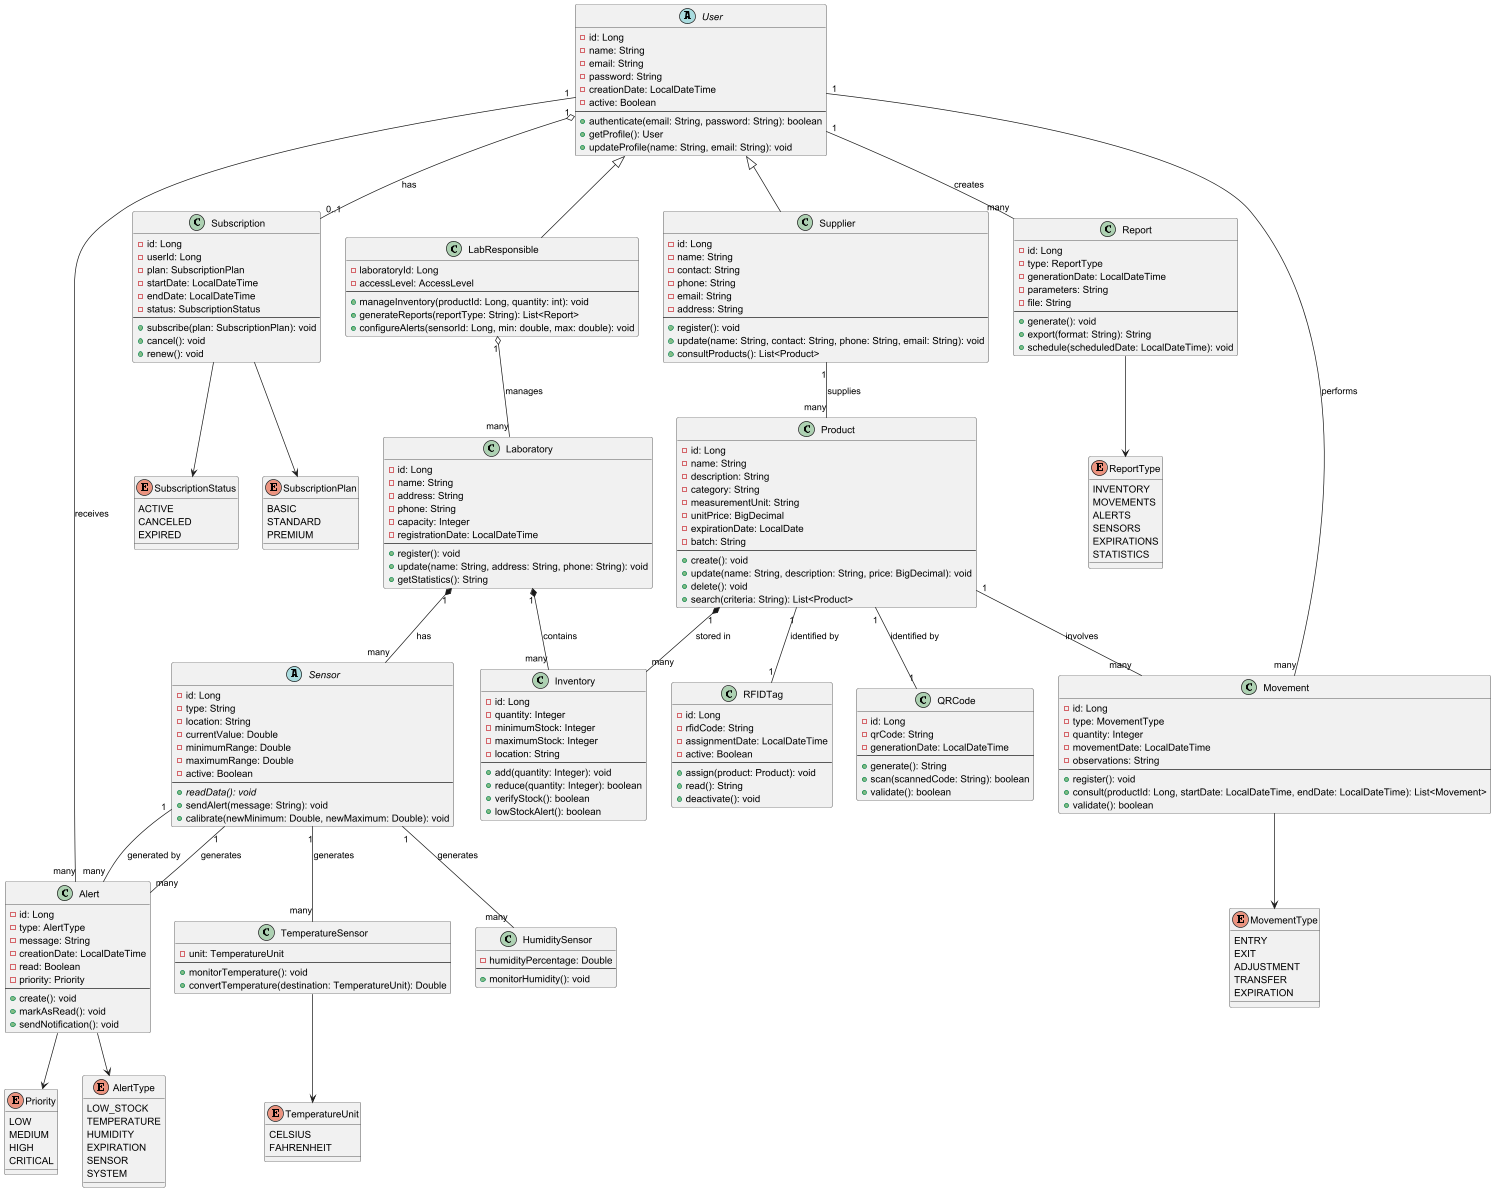

The diagram above was rendered by PlantUML. Its source (embedded in the PNG):
@startuml LabIoT_ClassDiagram

' ====== USER CLASSES ======
abstract class User {
    - id: Long
    - name: String
    - email: String
    - password: String
    - creationDate: LocalDateTime
    - active: Boolean
    --
    + authenticate(email: String, password: String): boolean
    + getProfile(): User
    + updateProfile(name: String, email: String): void
}

class LabResponsible {
    - laboratoryId: Long
    - accessLevel: AccessLevel
    --
    + manageInventory(productId: Long, quantity: int): void
    + generateReports(reportType: String): List<Report>
    + configureAlerts(sensorId: Long, min: double, max: double): void
}

' ====== SUBSCRIPTION EPIC ======
class Subscription {
    - id: Long
    - userId: Long
    - plan: SubscriptionPlan
    - startDate: LocalDateTime
    - endDate: LocalDateTime
    - status: SubscriptionStatus
    --
    + subscribe(plan: SubscriptionPlan): void
    + cancel(): void
    + renew(): void
}
enum SubscriptionPlan {
    BASIC
    STANDARD
    PREMIUM
}
enum SubscriptionStatus {
    ACTIVE
    CANCELED
    EXPIRED
}

' ====== LABORATORY CLASS ======
class Laboratory {
    - id: Long
    - name: String
    - address: String
    - phone: String
    - capacity: Integer
    - registrationDate: LocalDateTime
    --
    + register(): void
    + update(name: String, address: String, phone: String): void
    + getStatistics(): String
}

' ====== PRODUCT AND INVENTORY CLASSES ======
class Product {
    - id: Long
    - name: String
    - description: String
    - category: String
    - measurementUnit: String
    - unitPrice: BigDecimal
    - expirationDate: LocalDate
    - batch: String
    --
    + create(): void
    + update(name: String, description: String, price: BigDecimal): void
    + delete(): void
    + search(criteria: String): List<Product>
}

class Inventory {
    - id: Long
    - quantity: Integer
    - minimumStock: Integer
    - maximumStock: Integer
    - location: String
    --
    + add(quantity: Integer): void
    + reduce(quantity: Integer): boolean
    + verifyStock(): boolean
    + lowStockAlert(): boolean
}

class Supplier {
    - id: Long
    - name: String
    - contact: String
    - phone: String
    - email: String
    - address: String
    --
    + register(): void
    + update(name: String, contact: String, phone: String, email: String): void
    + consultProducts(): List<Product>
}

' ====== IoT IDENTIFICATION CLASSES ======
class RFIDTag {
    - id: Long
    - rfidCode: String
    - assignmentDate: LocalDateTime
    - active: Boolean
    --
    + assign(product: Product): void
    + read(): String
    + deactivate(): void
}

class QRCode {
    - id: Long
    - qrCode: String
    - generationDate: LocalDateTime
    --
    + generate(): String
    + scan(scannedCode: String): boolean
    + validate(): boolean
}

' ====== IoT SENSOR CLASSES ======
abstract class Sensor {
    - id: Long
    - type: String
    - location: String
    - currentValue: Double
    - minimumRange: Double
    - maximumRange: Double
    - active: Boolean
    --
    + {abstract} readData(): void
    + sendAlert(message: String): void
    + calibrate(newMinimum: Double, newMaximum: Double): void
}

class TemperatureSensor {
    - unit: TemperatureUnit
    --
    + monitorTemperature(): void
    + convertTemperature(destination: TemperatureUnit): Double
}

class HumiditySensor {
    - humidityPercentage: Double
    --
    + monitorHumidity(): void
}

enum TemperatureUnit {
    CELSIUS
    FAHRENHEIT
}

' ====== ALERT AND REPORT CLASSES ======
class Alert {
    - id: Long
    - type: AlertType
    - message: String
    - creationDate: LocalDateTime
    - read: Boolean
    - priority: Priority
    --
    + create(): void
    + markAsRead(): void
    + sendNotification(): void
}

enum AlertType {
    LOW_STOCK
    TEMPERATURE
    HUMIDITY
    EXPIRATION
    SENSOR
    SYSTEM
}

enum Priority {
    LOW
    MEDIUM
    HIGH
    CRITICAL
}

class Report {
    - id: Long
    - type: ReportType
    - generationDate: LocalDateTime
    - parameters: String
    - file: String
    --
    + generate(): void
    + export(format: String): String
    + schedule(scheduledDate: LocalDateTime): void
}

enum ReportType {
    INVENTORY
    MOVEMENTS
    ALERTS
    SENSORS
    EXPIRATIONS
    STATISTICS
}

' ====== MOVEMENT CLASS ======
class Movement {
    - id: Long
    - type: MovementType
    - quantity: Integer
    - movementDate: LocalDateTime
    - observations: String
    --
    + register(): void
    + consult(productId: Long, startDate: LocalDateTime, endDate: LocalDateTime): List<Movement>
    + validate(): boolean
}

enum MovementType {
    ENTRY
    EXIT
    ADJUSTMENT
    TRANSFER
    EXPIRATION
}

' ====== RELATIONSHIPS ======

User <|-- LabResponsible
User <|-- Supplier

' Subscription to User
User "1" o-- "0..1" Subscription : has

' Laboratory relationships
LabResponsible "1" o-- "many" Laboratory : manages
Laboratory "1" *-- "many" Inventory : contains
Laboratory "1" *-- "many" Sensor : has

' Product relationships
Product "1" *-- "many" Inventory : stored in
Product "1" -- "1" RFIDTag : identified by
Product "1" -- "1" QRCode : identified by
Supplier "1" -- "many" Product : supplies
Product "1" -- "many" Movement : involves

' Sensor relationships
Sensor "1" -- "many" Alert : generates
Sensor "1" -- "many" TemperatureSensor : generates
Sensor "1" -- "many" HumiditySensor : generates

' Alert relationships
User "1" -- "many" Alert : receives
Sensor "1" -- "many" Alert : generated by

' Report and Movement
User "1" -- "many" Report : creates
User "1" -- "many" Movement : performs

' Enum associations
Subscription --> SubscriptionPlan
Subscription --> SubscriptionStatus
TemperatureSensor --> TemperatureUnit
Alert --> AlertType
Alert --> Priority
Report --> ReportType
Movement --> MovementType

@enduml